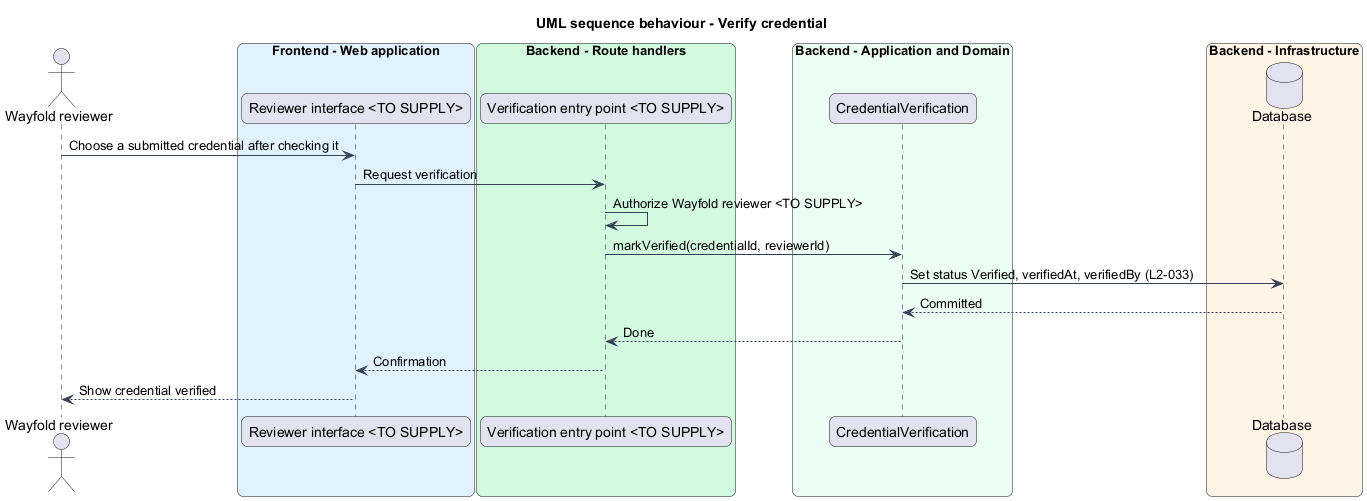

The diagram above was rendered by PlantUML. Its source (embedded in the PNG):
@startuml
title UML sequence behaviour - Verify credential
skinparam backgroundColor #FFFFFF
skinparam shadowing false
skinparam roundcorner 12
skinparam defaultFontName Arial
skinparam ArrowColor #344054
actor "Wayfold reviewer" as actor
box "Frontend - Web application" #E0F2FE
  participant "Reviewer interface <TO SUPPLY>" as ui
end box
box "Backend - Route handlers" #D1FADF
  participant "Verification entry point <TO SUPPLY>" as entry
end box
box "Backend - Application and Domain" #ECFDF3
  participant "CredentialVerification" as verify
end box
box "Backend - Infrastructure" #FFF4E5
  database "Database" as db
end box
actor -> ui : Choose a submitted credential after checking it
ui -> entry : Request verification
entry -> entry : Authorize Wayfold reviewer <TO SUPPLY>
entry -> verify : markVerified(credentialId, reviewerId)
verify -> db : Set status Verified, verifiedAt, verifiedBy (L2-033)
db --> verify : Committed
verify --> entry : Done
entry --> ui : Confirmation
ui --> actor : Show credential verified
@enduml